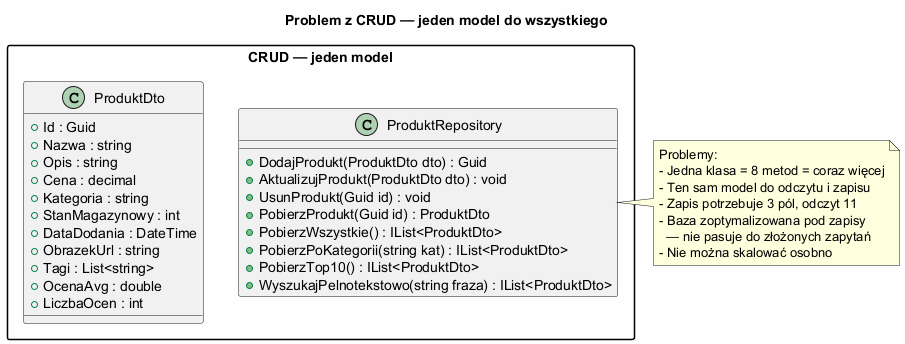

The diagram above was rendered by PlantUML. Its source (embedded in the PNG):
@startuml cqrs_problem
skinparam packageStyle rectangle
skinparam backgroundColor #FEFEFE
skinparam ArrowColor #444

title Problem z CRUD — jeden model do wszystkiego

package "CRUD — jeden model" {
    class ProduktRepository {
        +DodajProdukt(ProduktDto dto) : Guid
        +AktualizujProdukt(ProduktDto dto) : void
        +UsunProdukt(Guid id) : void
        +PobierzProdukt(Guid id) : ProduktDto
        +PobierzWszystkie() : IList<ProduktDto>
        +PobierzPoKategorii(string kat) : IList<ProduktDto>
        +PobierzTop10() : IList<ProduktDto>
        +WyszukajPelnotekstowo(string fraza) : IList<ProduktDto>
    }

    class ProduktDto {
        +Id : Guid
        +Nazwa : string
        +Opis : string
        +Cena : decimal
        +Kategoria : string
        +StanMagazynowy : int
        +DataDodania : DateTime
        +ObrazekUrl : string
        +Tagi : List<string>
        +OcenaAvg : double
        +LiczbaOcen : int
    }
}

note right of ProduktRepository
  Problemy:
  - Jedna klasa = 8 metod = coraz więcej
  - Ten sam model do odczytu i zapisu
  - Zapis potrzebuje 3 pól, odczyt 11
  - Baza zoptymalizowana pod zapisy
    — nie pasuje do złożonych zapytań
  - Nie można skalować osobno
end note

@enduml